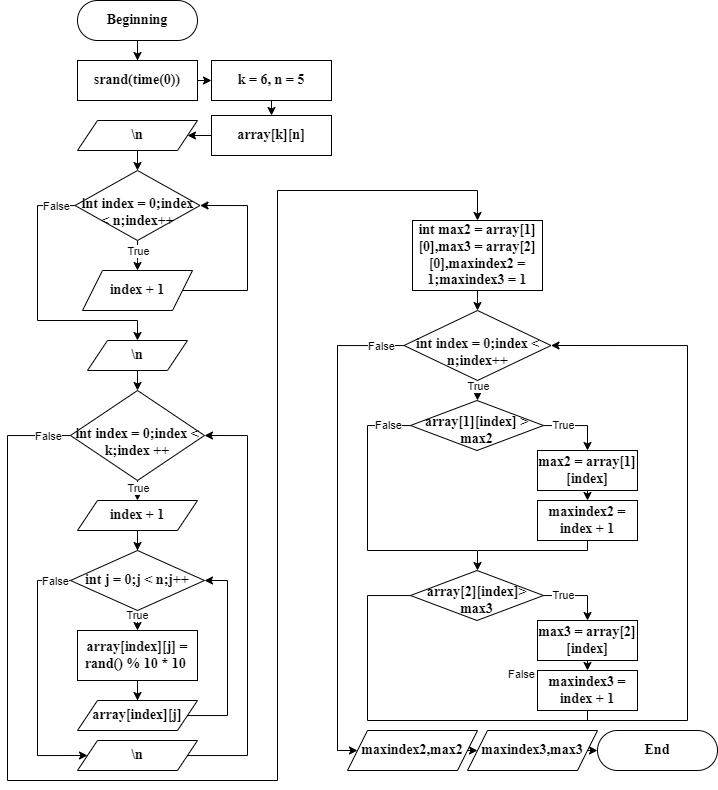

The diagram above was exported from draw.io. Its source (the exported page's mxGraphModel, read from the mxfile embedded in the PNG):
<mxGraphModel dx="1026" dy="566" grid="1" gridSize="10" guides="1" tooltips="1" connect="1" arrows="1" fold="1" page="1" pageScale="1" pageWidth="827" pageHeight="1169" math="0" shadow="0">
  <root>
    <mxCell id="WIyWlLk6GJQsqaUBKTNV-0" />
    <mxCell id="WIyWlLk6GJQsqaUBKTNV-1" parent="WIyWlLk6GJQsqaUBKTNV-0" />
    <mxCell id="pC3a1LUBZoksA_mUuD41-17" style="edgeStyle=orthogonalEdgeStyle;rounded=0;orthogonalLoop=1;jettySize=auto;html=1;entryX=0.5;entryY=0;entryDx=0;entryDy=0;" edge="1" parent="WIyWlLk6GJQsqaUBKTNV-1" source="WIyWlLk6GJQsqaUBKTNV-3" target="pC3a1LUBZoksA_mUuD41-1">
      <mxGeometry relative="1" as="geometry" />
    </mxCell>
    <mxCell id="WIyWlLk6GJQsqaUBKTNV-3" value="Beginning" style="rounded=1;whiteSpace=wrap;html=1;fontSize=14;glass=0;strokeWidth=1;shadow=0;arcSize=50;fontStyle=1;fontFamily=Times New Roman;" parent="WIyWlLk6GJQsqaUBKTNV-1" vertex="1">
      <mxGeometry x="160" y="200" width="120" height="40" as="geometry" />
    </mxCell>
    <mxCell id="pC3a1LUBZoksA_mUuD41-18" style="edgeStyle=orthogonalEdgeStyle;rounded=0;orthogonalLoop=1;jettySize=auto;html=1;exitX=1;exitY=0.5;exitDx=0;exitDy=0;entryX=0;entryY=0.5;entryDx=0;entryDy=0;" edge="1" parent="WIyWlLk6GJQsqaUBKTNV-1" source="pC3a1LUBZoksA_mUuD41-1" target="pC3a1LUBZoksA_mUuD41-3">
      <mxGeometry relative="1" as="geometry" />
    </mxCell>
    <mxCell id="pC3a1LUBZoksA_mUuD41-1" value="srand(time(0))" style="rounded=0;whiteSpace=wrap;html=1;fontStyle=1;fontFamily=Times New Roman;fontSize=14;" vertex="1" parent="WIyWlLk6GJQsqaUBKTNV-1">
      <mxGeometry x="160" y="260" width="120" height="40" as="geometry" />
    </mxCell>
    <mxCell id="pC3a1LUBZoksA_mUuD41-19" style="edgeStyle=orthogonalEdgeStyle;rounded=0;orthogonalLoop=1;jettySize=auto;html=1;exitX=0.5;exitY=1;exitDx=0;exitDy=0;entryX=0.5;entryY=0;entryDx=0;entryDy=0;" edge="1" parent="WIyWlLk6GJQsqaUBKTNV-1" source="pC3a1LUBZoksA_mUuD41-3" target="pC3a1LUBZoksA_mUuD41-4">
      <mxGeometry relative="1" as="geometry" />
    </mxCell>
    <mxCell id="pC3a1LUBZoksA_mUuD41-3" value="k = 6, n = 5" style="rounded=0;whiteSpace=wrap;html=1;fontStyle=1;fontFamily=Times New Roman;fontSize=14;" vertex="1" parent="WIyWlLk6GJQsqaUBKTNV-1">
      <mxGeometry x="294" y="260" width="120" height="40" as="geometry" />
    </mxCell>
    <mxCell id="pC3a1LUBZoksA_mUuD41-20" style="edgeStyle=orthogonalEdgeStyle;rounded=0;orthogonalLoop=1;jettySize=auto;html=1;exitX=0;exitY=0.5;exitDx=0;exitDy=0;entryX=1;entryY=0.5;entryDx=0;entryDy=0;" edge="1" parent="WIyWlLk6GJQsqaUBKTNV-1" source="pC3a1LUBZoksA_mUuD41-4" target="pC3a1LUBZoksA_mUuD41-8">
      <mxGeometry relative="1" as="geometry" />
    </mxCell>
    <mxCell id="pC3a1LUBZoksA_mUuD41-4" value="array[k][n]" style="rounded=0;whiteSpace=wrap;html=1;fontStyle=1;fontFamily=Times New Roman;fontSize=14;" vertex="1" parent="WIyWlLk6GJQsqaUBKTNV-1">
      <mxGeometry x="294" y="315" width="120" height="40" as="geometry" />
    </mxCell>
    <mxCell id="pC3a1LUBZoksA_mUuD41-10" style="edgeStyle=orthogonalEdgeStyle;rounded=0;orthogonalLoop=1;jettySize=auto;html=1;" edge="1" parent="WIyWlLk6GJQsqaUBKTNV-1" source="pC3a1LUBZoksA_mUuD41-7">
      <mxGeometry relative="1" as="geometry">
        <mxPoint x="220" y="470" as="targetPoint" />
      </mxGeometry>
    </mxCell>
    <mxCell id="pC3a1LUBZoksA_mUuD41-12" value="True" style="edgeLabel;html=1;align=center;verticalAlign=middle;resizable=0;points=[];" vertex="1" connectable="0" parent="pC3a1LUBZoksA_mUuD41-10">
      <mxGeometry x="-0.2981" y="1" relative="1" as="geometry">
        <mxPoint x="-1" as="offset" />
      </mxGeometry>
    </mxCell>
    <mxCell id="pC3a1LUBZoksA_mUuD41-15" style="edgeStyle=orthogonalEdgeStyle;rounded=0;orthogonalLoop=1;jettySize=auto;html=1;" edge="1" parent="WIyWlLk6GJQsqaUBKTNV-1" source="pC3a1LUBZoksA_mUuD41-7">
      <mxGeometry relative="1" as="geometry">
        <mxPoint x="220" y="540" as="targetPoint" />
        <Array as="points">
          <mxPoint x="120" y="405" />
          <mxPoint x="120" y="520" />
          <mxPoint x="220" y="520" />
        </Array>
      </mxGeometry>
    </mxCell>
    <mxCell id="pC3a1LUBZoksA_mUuD41-16" value="False" style="edgeLabel;html=1;align=center;verticalAlign=middle;resizable=0;points=[];" vertex="1" connectable="0" parent="pC3a1LUBZoksA_mUuD41-15">
      <mxGeometry x="-0.858" y="-2" relative="1" as="geometry">
        <mxPoint y="2" as="offset" />
      </mxGeometry>
    </mxCell>
    <mxCell id="pC3a1LUBZoksA_mUuD41-7" value="int index = 0;index &amp;lt; n;index++" style="rhombus;whiteSpace=wrap;html=1;fontStyle=1;fontFamily=Times New Roman;fontSize=14;spacingTop=13;" vertex="1" parent="WIyWlLk6GJQsqaUBKTNV-1">
      <mxGeometry x="157.5" y="370" width="125" height="70" as="geometry" />
    </mxCell>
    <mxCell id="pC3a1LUBZoksA_mUuD41-9" style="edgeStyle=orthogonalEdgeStyle;rounded=0;orthogonalLoop=1;jettySize=auto;html=1;exitX=0.5;exitY=1;exitDx=0;exitDy=0;entryX=0.5;entryY=0;entryDx=0;entryDy=0;" edge="1" parent="WIyWlLk6GJQsqaUBKTNV-1" source="pC3a1LUBZoksA_mUuD41-8" target="pC3a1LUBZoksA_mUuD41-7">
      <mxGeometry relative="1" as="geometry" />
    </mxCell>
    <mxCell id="pC3a1LUBZoksA_mUuD41-8" value="\n" style="shape=parallelogram;perimeter=parallelogramPerimeter;whiteSpace=wrap;html=1;fixedSize=1;fontStyle=1;fontFamily=Times New Roman;fontSize=14;" vertex="1" parent="WIyWlLk6GJQsqaUBKTNV-1">
      <mxGeometry x="160" y="320" width="120" height="30" as="geometry" />
    </mxCell>
    <mxCell id="pC3a1LUBZoksA_mUuD41-14" style="edgeStyle=orthogonalEdgeStyle;rounded=0;orthogonalLoop=1;jettySize=auto;html=1;entryX=1;entryY=0.5;entryDx=0;entryDy=0;" edge="1" parent="WIyWlLk6GJQsqaUBKTNV-1" source="pC3a1LUBZoksA_mUuD41-13" target="pC3a1LUBZoksA_mUuD41-7">
      <mxGeometry relative="1" as="geometry">
        <Array as="points">
          <mxPoint x="330" y="490" />
          <mxPoint x="330" y="405" />
        </Array>
      </mxGeometry>
    </mxCell>
    <mxCell id="pC3a1LUBZoksA_mUuD41-13" value="index + 1" style="shape=parallelogram;perimeter=parallelogramPerimeter;whiteSpace=wrap;html=1;fixedSize=1;fontStyle=1;fontFamily=Times New Roman;fontSize=14;" vertex="1" parent="WIyWlLk6GJQsqaUBKTNV-1">
      <mxGeometry x="165" y="470" width="110" height="40" as="geometry" />
    </mxCell>
    <mxCell id="pC3a1LUBZoksA_mUuD41-22" style="edgeStyle=orthogonalEdgeStyle;rounded=0;orthogonalLoop=1;jettySize=auto;html=1;" edge="1" parent="WIyWlLk6GJQsqaUBKTNV-1" source="pC3a1LUBZoksA_mUuD41-21">
      <mxGeometry relative="1" as="geometry">
        <mxPoint x="220" y="590" as="targetPoint" />
      </mxGeometry>
    </mxCell>
    <mxCell id="pC3a1LUBZoksA_mUuD41-21" value="\n" style="shape=parallelogram;perimeter=parallelogramPerimeter;whiteSpace=wrap;html=1;fixedSize=1;fontStyle=1;fontFamily=Times New Roman;fontSize=14;" vertex="1" parent="WIyWlLk6GJQsqaUBKTNV-1">
      <mxGeometry x="170" y="540" width="100" height="30" as="geometry" />
    </mxCell>
    <mxCell id="pC3a1LUBZoksA_mUuD41-25" style="edgeStyle=orthogonalEdgeStyle;rounded=0;orthogonalLoop=1;jettySize=auto;html=1;" edge="1" parent="WIyWlLk6GJQsqaUBKTNV-1" source="pC3a1LUBZoksA_mUuD41-23">
      <mxGeometry relative="1" as="geometry">
        <mxPoint x="220" y="700" as="targetPoint" />
      </mxGeometry>
    </mxCell>
    <mxCell id="pC3a1LUBZoksA_mUuD41-30" value="True" style="edgeLabel;html=1;align=center;verticalAlign=middle;resizable=0;points=[];" vertex="1" connectable="0" parent="pC3a1LUBZoksA_mUuD41-25">
      <mxGeometry x="-0.3296" relative="1" as="geometry">
        <mxPoint as="offset" />
      </mxGeometry>
    </mxCell>
    <mxCell id="pC3a1LUBZoksA_mUuD41-51" style="edgeStyle=orthogonalEdgeStyle;rounded=0;orthogonalLoop=1;jettySize=auto;html=1;entryX=0.5;entryY=0;entryDx=0;entryDy=0;" edge="1" parent="WIyWlLk6GJQsqaUBKTNV-1" source="pC3a1LUBZoksA_mUuD41-23" target="pC3a1LUBZoksA_mUuD41-53">
      <mxGeometry relative="1" as="geometry">
        <mxPoint x="220" y="1000" as="targetPoint" />
        <Array as="points">
          <mxPoint x="90" y="635" />
          <mxPoint x="90" y="980" />
          <mxPoint x="360" y="980" />
          <mxPoint x="360" y="390" />
          <mxPoint x="560" y="390" />
        </Array>
      </mxGeometry>
    </mxCell>
    <mxCell id="pC3a1LUBZoksA_mUuD41-52" value="False" style="edgeLabel;html=1;align=center;verticalAlign=middle;resizable=0;points=[];" vertex="1" connectable="0" parent="pC3a1LUBZoksA_mUuD41-51">
      <mxGeometry x="-0.9313" y="-1" relative="1" as="geometry">
        <mxPoint x="29" y="1" as="offset" />
      </mxGeometry>
    </mxCell>
    <mxCell id="pC3a1LUBZoksA_mUuD41-23" value="int index = 0;index &amp;lt; k;index ++" style="rhombus;whiteSpace=wrap;html=1;fontStyle=1;fontFamily=Times New Roman;fontSize=14;spacingTop=13;" vertex="1" parent="WIyWlLk6GJQsqaUBKTNV-1">
      <mxGeometry x="153" y="590" width="134" height="90" as="geometry" />
    </mxCell>
    <mxCell id="pC3a1LUBZoksA_mUuD41-29" style="edgeStyle=orthogonalEdgeStyle;rounded=0;orthogonalLoop=1;jettySize=auto;html=1;entryX=0.5;entryY=0;entryDx=0;entryDy=0;" edge="1" parent="WIyWlLk6GJQsqaUBKTNV-1" source="pC3a1LUBZoksA_mUuD41-26" target="pC3a1LUBZoksA_mUuD41-27">
      <mxGeometry relative="1" as="geometry" />
    </mxCell>
    <mxCell id="pC3a1LUBZoksA_mUuD41-26" value="index + 1" style="shape=parallelogram;perimeter=parallelogramPerimeter;whiteSpace=wrap;html=1;fixedSize=1;fontStyle=1;fontFamily=Times New Roman;fontSize=14;" vertex="1" parent="WIyWlLk6GJQsqaUBKTNV-1">
      <mxGeometry x="160" y="700" width="120" height="30" as="geometry" />
    </mxCell>
    <mxCell id="pC3a1LUBZoksA_mUuD41-33" style="edgeStyle=orthogonalEdgeStyle;rounded=0;orthogonalLoop=1;jettySize=auto;html=1;" edge="1" parent="WIyWlLk6GJQsqaUBKTNV-1" source="pC3a1LUBZoksA_mUuD41-27">
      <mxGeometry relative="1" as="geometry">
        <mxPoint x="220" y="830" as="targetPoint" />
      </mxGeometry>
    </mxCell>
    <mxCell id="pC3a1LUBZoksA_mUuD41-34" value="True" style="edgeLabel;html=1;align=center;verticalAlign=middle;resizable=0;points=[];" vertex="1" connectable="0" parent="pC3a1LUBZoksA_mUuD41-33">
      <mxGeometry x="-0.5101" y="-1" relative="1" as="geometry">
        <mxPoint as="offset" />
      </mxGeometry>
    </mxCell>
    <mxCell id="pC3a1LUBZoksA_mUuD41-42" style="edgeStyle=orthogonalEdgeStyle;rounded=0;orthogonalLoop=1;jettySize=auto;html=1;entryX=0;entryY=0.5;entryDx=0;entryDy=0;" edge="1" parent="WIyWlLk6GJQsqaUBKTNV-1" source="pC3a1LUBZoksA_mUuD41-27" target="pC3a1LUBZoksA_mUuD41-47">
      <mxGeometry relative="1" as="geometry">
        <mxPoint x="180" y="960" as="targetPoint" />
        <Array as="points">
          <mxPoint x="120" y="780" />
          <mxPoint x="120" y="955" />
        </Array>
      </mxGeometry>
    </mxCell>
    <mxCell id="pC3a1LUBZoksA_mUuD41-45" value="False" style="edgeLabel;html=1;align=center;verticalAlign=middle;resizable=0;points=[];" vertex="1" connectable="0" parent="pC3a1LUBZoksA_mUuD41-42">
      <mxGeometry x="-0.8777" y="1" relative="1" as="geometry">
        <mxPoint y="-1" as="offset" />
      </mxGeometry>
    </mxCell>
    <mxCell id="pC3a1LUBZoksA_mUuD41-27" value="int j = 0;j &amp;lt; n;j++" style="rhombus;whiteSpace=wrap;html=1;fontStyle=1;fontFamily=Times New Roman;fontSize=14;spacingTop=0;" vertex="1" parent="WIyWlLk6GJQsqaUBKTNV-1">
      <mxGeometry x="153" y="750" width="134" height="60" as="geometry" />
    </mxCell>
    <mxCell id="pC3a1LUBZoksA_mUuD41-40" value="" style="edgeStyle=orthogonalEdgeStyle;rounded=0;orthogonalLoop=1;jettySize=auto;html=1;" edge="1" parent="WIyWlLk6GJQsqaUBKTNV-1" source="pC3a1LUBZoksA_mUuD41-35" target="pC3a1LUBZoksA_mUuD41-37">
      <mxGeometry relative="1" as="geometry" />
    </mxCell>
    <mxCell id="pC3a1LUBZoksA_mUuD41-35" value="array[index][j] = rand() % 10 * 10&amp;nbsp;" style="rounded=0;whiteSpace=wrap;html=1;fontStyle=1;fontFamily=Times New Roman;fontSize=14;" vertex="1" parent="WIyWlLk6GJQsqaUBKTNV-1">
      <mxGeometry x="160" y="830" width="120" height="50" as="geometry" />
    </mxCell>
    <mxCell id="pC3a1LUBZoksA_mUuD41-41" style="edgeStyle=orthogonalEdgeStyle;rounded=0;orthogonalLoop=1;jettySize=auto;html=1;entryX=1;entryY=0.5;entryDx=0;entryDy=0;" edge="1" parent="WIyWlLk6GJQsqaUBKTNV-1" source="pC3a1LUBZoksA_mUuD41-37" target="pC3a1LUBZoksA_mUuD41-27">
      <mxGeometry relative="1" as="geometry">
        <Array as="points">
          <mxPoint x="310" y="915" />
          <mxPoint x="310" y="780" />
        </Array>
      </mxGeometry>
    </mxCell>
    <mxCell id="pC3a1LUBZoksA_mUuD41-37" value="array[index][j]" style="shape=parallelogram;perimeter=parallelogramPerimeter;whiteSpace=wrap;html=1;fixedSize=1;fontStyle=1;fontFamily=Times New Roman;fontSize=14;" vertex="1" parent="WIyWlLk6GJQsqaUBKTNV-1">
      <mxGeometry x="160" y="900" width="120" height="30" as="geometry" />
    </mxCell>
    <mxCell id="pC3a1LUBZoksA_mUuD41-50" style="edgeStyle=orthogonalEdgeStyle;rounded=0;orthogonalLoop=1;jettySize=auto;html=1;entryX=1;entryY=0.5;entryDx=0;entryDy=0;" edge="1" parent="WIyWlLk6GJQsqaUBKTNV-1" source="pC3a1LUBZoksA_mUuD41-47" target="pC3a1LUBZoksA_mUuD41-23">
      <mxGeometry relative="1" as="geometry">
        <Array as="points">
          <mxPoint x="330" y="955" />
          <mxPoint x="330" y="635" />
        </Array>
      </mxGeometry>
    </mxCell>
    <mxCell id="pC3a1LUBZoksA_mUuD41-47" value="\n" style="shape=parallelogram;perimeter=parallelogramPerimeter;whiteSpace=wrap;html=1;fixedSize=1;fontStyle=1;fontFamily=Times New Roman;fontSize=14;" vertex="1" parent="WIyWlLk6GJQsqaUBKTNV-1">
      <mxGeometry x="160" y="940" width="120" height="30" as="geometry" />
    </mxCell>
    <mxCell id="pC3a1LUBZoksA_mUuD41-54" style="edgeStyle=orthogonalEdgeStyle;rounded=0;orthogonalLoop=1;jettySize=auto;html=1;" edge="1" parent="WIyWlLk6GJQsqaUBKTNV-1" source="pC3a1LUBZoksA_mUuD41-53">
      <mxGeometry relative="1" as="geometry">
        <mxPoint x="560" y="510" as="targetPoint" />
      </mxGeometry>
    </mxCell>
    <mxCell id="pC3a1LUBZoksA_mUuD41-53" value="int max2 = array[1][0],max3 = array[2][0],maxindex2 = 1;maxindex3 = 1" style="rounded=0;whiteSpace=wrap;html=1;fontStyle=1;fontFamily=Times New Roman;fontSize=14;" vertex="1" parent="WIyWlLk6GJQsqaUBKTNV-1">
      <mxGeometry x="495" y="420" width="130" height="70" as="geometry" />
    </mxCell>
    <mxCell id="pC3a1LUBZoksA_mUuD41-57" style="edgeStyle=orthogonalEdgeStyle;rounded=0;orthogonalLoop=1;jettySize=auto;html=1;" edge="1" parent="WIyWlLk6GJQsqaUBKTNV-1" source="pC3a1LUBZoksA_mUuD41-55">
      <mxGeometry relative="1" as="geometry">
        <mxPoint x="560" y="600" as="targetPoint" />
      </mxGeometry>
    </mxCell>
    <mxCell id="pC3a1LUBZoksA_mUuD41-79" value="True" style="edgeLabel;html=1;align=center;verticalAlign=middle;resizable=0;points=[];" vertex="1" connectable="0" parent="pC3a1LUBZoksA_mUuD41-57">
      <mxGeometry x="-0.4405" relative="1" as="geometry">
        <mxPoint as="offset" />
      </mxGeometry>
    </mxCell>
    <mxCell id="pC3a1LUBZoksA_mUuD41-77" style="edgeStyle=orthogonalEdgeStyle;rounded=0;orthogonalLoop=1;jettySize=auto;html=1;entryX=0;entryY=0.5;entryDx=0;entryDy=0;" edge="1" parent="WIyWlLk6GJQsqaUBKTNV-1" source="pC3a1LUBZoksA_mUuD41-55" target="pC3a1LUBZoksA_mUuD41-80">
      <mxGeometry relative="1" as="geometry">
        <mxPoint x="560" y="950" as="targetPoint" />
        <Array as="points">
          <mxPoint x="420" y="545" />
          <mxPoint x="420" y="950" />
        </Array>
      </mxGeometry>
    </mxCell>
    <mxCell id="pC3a1LUBZoksA_mUuD41-78" value="False" style="edgeLabel;html=1;align=center;verticalAlign=middle;resizable=0;points=[];" vertex="1" connectable="0" parent="pC3a1LUBZoksA_mUuD41-77">
      <mxGeometry x="-0.9482" y="-3" relative="1" as="geometry">
        <mxPoint x="-10" y="3" as="offset" />
      </mxGeometry>
    </mxCell>
    <mxCell id="pC3a1LUBZoksA_mUuD41-55" value="int index = 0;index &amp;lt; n;index++" style="rhombus;whiteSpace=wrap;html=1;fontStyle=1;fontFamily=Times New Roman;fontSize=14;spacingTop=13;" vertex="1" parent="WIyWlLk6GJQsqaUBKTNV-1">
      <mxGeometry x="486.5" y="510" width="147" height="70" as="geometry" />
    </mxCell>
    <mxCell id="pC3a1LUBZoksA_mUuD41-60" style="edgeStyle=orthogonalEdgeStyle;rounded=0;orthogonalLoop=1;jettySize=auto;html=1;" edge="1" parent="WIyWlLk6GJQsqaUBKTNV-1" source="pC3a1LUBZoksA_mUuD41-59">
      <mxGeometry relative="1" as="geometry">
        <mxPoint x="670" y="650" as="targetPoint" />
        <Array as="points">
          <mxPoint x="670" y="625" />
        </Array>
      </mxGeometry>
    </mxCell>
    <mxCell id="pC3a1LUBZoksA_mUuD41-61" value="True" style="edgeLabel;html=1;align=center;verticalAlign=middle;resizable=0;points=[];" vertex="1" connectable="0" parent="pC3a1LUBZoksA_mUuD41-60">
      <mxGeometry x="-0.4124" y="1" relative="1" as="geometry">
        <mxPoint as="offset" />
      </mxGeometry>
    </mxCell>
    <mxCell id="pC3a1LUBZoksA_mUuD41-62" style="edgeStyle=orthogonalEdgeStyle;rounded=0;orthogonalLoop=1;jettySize=auto;html=1;" edge="1" parent="WIyWlLk6GJQsqaUBKTNV-1" source="pC3a1LUBZoksA_mUuD41-59">
      <mxGeometry relative="1" as="geometry">
        <mxPoint x="560" y="770" as="targetPoint" />
        <Array as="points">
          <mxPoint x="450" y="625" />
          <mxPoint x="450" y="750" />
          <mxPoint x="560" y="750" />
        </Array>
      </mxGeometry>
    </mxCell>
    <mxCell id="pC3a1LUBZoksA_mUuD41-63" value="False" style="edgeLabel;html=1;align=center;verticalAlign=middle;resizable=0;points=[];" vertex="1" connectable="0" parent="pC3a1LUBZoksA_mUuD41-62">
      <mxGeometry x="-0.3968" relative="1" as="geometry">
        <mxPoint x="20" y="-47" as="offset" />
      </mxGeometry>
    </mxCell>
    <mxCell id="pC3a1LUBZoksA_mUuD41-59" value="array[1][index] &amp;gt; max2" style="rhombus;whiteSpace=wrap;html=1;fontStyle=1;fontFamily=Times New Roman;fontSize=14;spacingTop=10;spacing=8;" vertex="1" parent="WIyWlLk6GJQsqaUBKTNV-1">
      <mxGeometry x="493" y="600" width="133" height="50" as="geometry" />
    </mxCell>
    <mxCell id="pC3a1LUBZoksA_mUuD41-66" style="edgeStyle=orthogonalEdgeStyle;rounded=0;orthogonalLoop=1;jettySize=auto;html=1;exitX=0.5;exitY=1;exitDx=0;exitDy=0;entryX=0.5;entryY=0;entryDx=0;entryDy=0;" edge="1" parent="WIyWlLk6GJQsqaUBKTNV-1" source="pC3a1LUBZoksA_mUuD41-64" target="pC3a1LUBZoksA_mUuD41-65">
      <mxGeometry relative="1" as="geometry" />
    </mxCell>
    <mxCell id="pC3a1LUBZoksA_mUuD41-64" value="max2 = array[1][index]" style="rounded=0;whiteSpace=wrap;html=1;fontStyle=1;fontFamily=Times New Roman;fontSize=14;" vertex="1" parent="WIyWlLk6GJQsqaUBKTNV-1">
      <mxGeometry x="620" y="650" width="100" height="40" as="geometry" />
    </mxCell>
    <mxCell id="pC3a1LUBZoksA_mUuD41-65" value="maxindex2 = index + 1" style="rounded=0;whiteSpace=wrap;html=1;fontStyle=1;fontFamily=Times New Roman;fontSize=14;" vertex="1" parent="WIyWlLk6GJQsqaUBKTNV-1">
      <mxGeometry x="620" y="700" width="100" height="40" as="geometry" />
    </mxCell>
    <mxCell id="pC3a1LUBZoksA_mUuD41-67" value="" style="endArrow=none;html=1;rounded=0;entryX=0.5;entryY=1;entryDx=0;entryDy=0;" edge="1" parent="WIyWlLk6GJQsqaUBKTNV-1" target="pC3a1LUBZoksA_mUuD41-65">
      <mxGeometry width="50" height="50" relative="1" as="geometry">
        <mxPoint x="560" y="750" as="sourcePoint" />
        <mxPoint x="580" y="690" as="targetPoint" />
        <Array as="points">
          <mxPoint x="670" y="750" />
        </Array>
      </mxGeometry>
    </mxCell>
    <mxCell id="pC3a1LUBZoksA_mUuD41-68" style="edgeStyle=orthogonalEdgeStyle;rounded=0;orthogonalLoop=1;jettySize=auto;html=1;" edge="1" parent="WIyWlLk6GJQsqaUBKTNV-1" source="pC3a1LUBZoksA_mUuD41-72">
      <mxGeometry relative="1" as="geometry">
        <mxPoint x="670" y="820" as="targetPoint" />
        <Array as="points">
          <mxPoint x="670" y="795" />
        </Array>
      </mxGeometry>
    </mxCell>
    <mxCell id="pC3a1LUBZoksA_mUuD41-69" value="True" style="edgeLabel;html=1;align=center;verticalAlign=middle;resizable=0;points=[];" vertex="1" connectable="0" parent="pC3a1LUBZoksA_mUuD41-68">
      <mxGeometry x="-0.4124" y="1" relative="1" as="geometry">
        <mxPoint as="offset" />
      </mxGeometry>
    </mxCell>
    <mxCell id="pC3a1LUBZoksA_mUuD41-70" style="edgeStyle=orthogonalEdgeStyle;rounded=0;orthogonalLoop=1;jettySize=auto;html=1;entryX=1;entryY=0.5;entryDx=0;entryDy=0;" edge="1" parent="WIyWlLk6GJQsqaUBKTNV-1" source="pC3a1LUBZoksA_mUuD41-72" target="pC3a1LUBZoksA_mUuD41-55">
      <mxGeometry relative="1" as="geometry">
        <mxPoint x="560" y="940" as="targetPoint" />
        <Array as="points">
          <mxPoint x="450" y="795" />
          <mxPoint x="450" y="920" />
          <mxPoint x="770" y="920" />
          <mxPoint x="770" y="545" />
        </Array>
      </mxGeometry>
    </mxCell>
    <mxCell id="pC3a1LUBZoksA_mUuD41-71" value="False" style="edgeLabel;html=1;align=center;verticalAlign=middle;resizable=0;points=[];" vertex="1" connectable="0" parent="pC3a1LUBZoksA_mUuD41-70">
      <mxGeometry x="-0.3968" relative="1" as="geometry">
        <mxPoint x="20" y="-47" as="offset" />
      </mxGeometry>
    </mxCell>
    <mxCell id="pC3a1LUBZoksA_mUuD41-72" value="array[2][index]&amp;gt; max3" style="rhombus;whiteSpace=wrap;html=1;fontStyle=1;fontFamily=Times New Roman;fontSize=14;spacingTop=10;spacing=8;" vertex="1" parent="WIyWlLk6GJQsqaUBKTNV-1">
      <mxGeometry x="493" y="770" width="133" height="50" as="geometry" />
    </mxCell>
    <mxCell id="pC3a1LUBZoksA_mUuD41-73" style="edgeStyle=orthogonalEdgeStyle;rounded=0;orthogonalLoop=1;jettySize=auto;html=1;exitX=0.5;exitY=1;exitDx=0;exitDy=0;entryX=0.5;entryY=0;entryDx=0;entryDy=0;" edge="1" parent="WIyWlLk6GJQsqaUBKTNV-1" source="pC3a1LUBZoksA_mUuD41-74" target="pC3a1LUBZoksA_mUuD41-75">
      <mxGeometry relative="1" as="geometry" />
    </mxCell>
    <mxCell id="pC3a1LUBZoksA_mUuD41-74" value="max3 = array[2][index]" style="rounded=0;whiteSpace=wrap;html=1;fontStyle=1;fontFamily=Times New Roman;fontSize=14;" vertex="1" parent="WIyWlLk6GJQsqaUBKTNV-1">
      <mxGeometry x="620" y="820" width="100" height="40" as="geometry" />
    </mxCell>
    <mxCell id="pC3a1LUBZoksA_mUuD41-75" value="maxindex3 = index + 1" style="rounded=0;whiteSpace=wrap;html=1;fontStyle=1;fontFamily=Times New Roman;fontSize=14;" vertex="1" parent="WIyWlLk6GJQsqaUBKTNV-1">
      <mxGeometry x="620" y="870" width="100" height="40" as="geometry" />
    </mxCell>
    <mxCell id="pC3a1LUBZoksA_mUuD41-76" value="" style="endArrow=none;html=1;rounded=0;entryX=0.5;entryY=1;entryDx=0;entryDy=0;" edge="1" parent="WIyWlLk6GJQsqaUBKTNV-1" target="pC3a1LUBZoksA_mUuD41-75">
      <mxGeometry width="50" height="50" relative="1" as="geometry">
        <mxPoint x="560" y="920" as="sourcePoint" />
        <mxPoint x="580" y="860" as="targetPoint" />
        <Array as="points">
          <mxPoint x="670" y="920" />
        </Array>
      </mxGeometry>
    </mxCell>
    <mxCell id="pC3a1LUBZoksA_mUuD41-83" style="edgeStyle=orthogonalEdgeStyle;rounded=0;orthogonalLoop=1;jettySize=auto;html=1;exitX=1;exitY=0.5;exitDx=0;exitDy=0;entryX=0;entryY=0.5;entryDx=0;entryDy=0;" edge="1" parent="WIyWlLk6GJQsqaUBKTNV-1" source="pC3a1LUBZoksA_mUuD41-80" target="pC3a1LUBZoksA_mUuD41-81">
      <mxGeometry relative="1" as="geometry" />
    </mxCell>
    <mxCell id="pC3a1LUBZoksA_mUuD41-80" value="maxindex2,max2" style="shape=parallelogram;perimeter=parallelogramPerimeter;whiteSpace=wrap;html=1;fixedSize=1;fontStyle=1;fontFamily=Times New Roman;fontSize=14;" vertex="1" parent="WIyWlLk6GJQsqaUBKTNV-1">
      <mxGeometry x="430" y="930" width="130" height="40" as="geometry" />
    </mxCell>
    <mxCell id="pC3a1LUBZoksA_mUuD41-85" style="edgeStyle=orthogonalEdgeStyle;rounded=0;orthogonalLoop=1;jettySize=auto;html=1;exitX=1;exitY=0.5;exitDx=0;exitDy=0;entryX=0;entryY=0.5;entryDx=0;entryDy=0;" edge="1" parent="WIyWlLk6GJQsqaUBKTNV-1" source="pC3a1LUBZoksA_mUuD41-81" target="pC3a1LUBZoksA_mUuD41-84">
      <mxGeometry relative="1" as="geometry" />
    </mxCell>
    <mxCell id="pC3a1LUBZoksA_mUuD41-81" value="maxindex3,max3" style="shape=parallelogram;perimeter=parallelogramPerimeter;whiteSpace=wrap;html=1;fixedSize=1;fontFamily=Times New Roman;fontStyle=1;fontSize=14;" vertex="1" parent="WIyWlLk6GJQsqaUBKTNV-1">
      <mxGeometry x="550" y="930" width="130" height="40" as="geometry" />
    </mxCell>
    <mxCell id="pC3a1LUBZoksA_mUuD41-84" value="End" style="rounded=1;whiteSpace=wrap;html=1;fontSize=14;glass=0;strokeWidth=1;shadow=0;arcSize=50;fontStyle=1;fontFamily=Times New Roman;" vertex="1" parent="WIyWlLk6GJQsqaUBKTNV-1">
      <mxGeometry x="680" y="930" width="120" height="40" as="geometry" />
    </mxCell>
  </root>
</mxGraphModel>